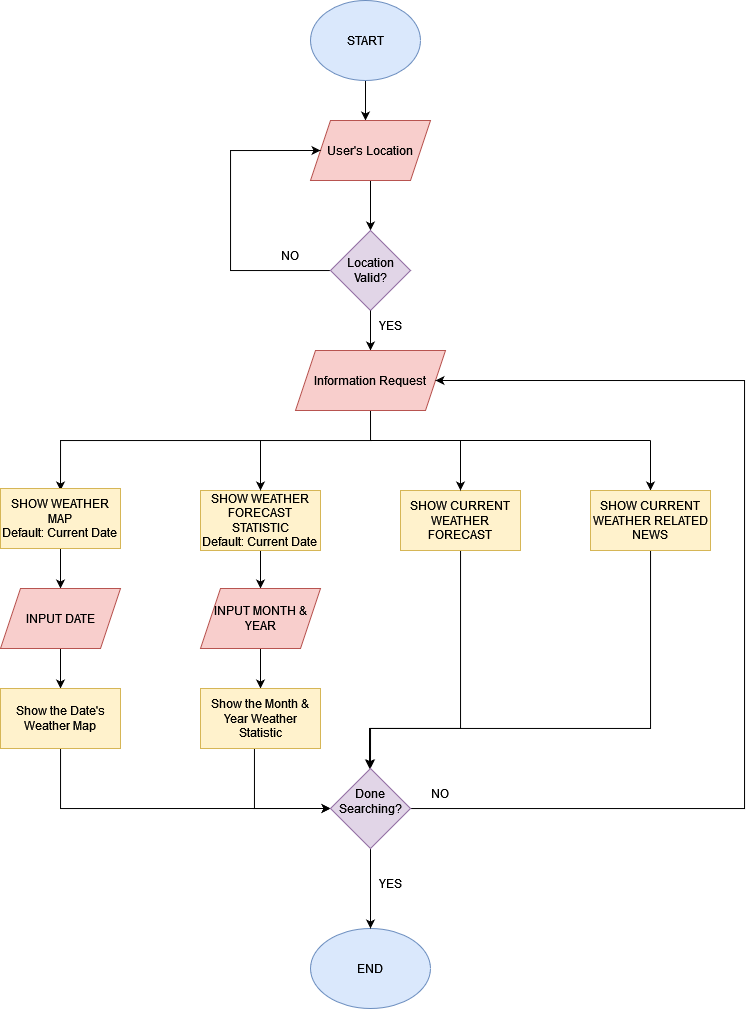

The diagram above was exported from draw.io. Its source (the exported page's mxGraphModel, read from the mxfile embedded in the PNG):
<mxGraphModel dx="1083" dy="985" grid="1" gridSize="10" guides="1" tooltips="1" connect="1" arrows="1" fold="1" page="1" pageScale="1" pageWidth="850" pageHeight="1100" math="0" shadow="0">
  <root>
    <mxCell id="0" />
    <mxCell id="1" parent="0" />
    <mxCell id="Q7M8RLxTLTbJ_ZjTcyBn-2" style="edgeStyle=orthogonalEdgeStyle;rounded=0;orthogonalLoop=1;jettySize=auto;html=1;" edge="1" parent="1" source="Q7M8RLxTLTbJ_ZjTcyBn-1">
      <mxGeometry relative="1" as="geometry">
        <mxPoint x="421" y="162" as="targetPoint" />
      </mxGeometry>
    </mxCell>
    <mxCell id="Q7M8RLxTLTbJ_ZjTcyBn-1" value="START" style="ellipse;whiteSpace=wrap;html=1;fillColor=#dae8fc;strokeColor=#6c8ebf;" vertex="1" parent="1">
      <mxGeometry x="366" y="42" width="110" height="80" as="geometry" />
    </mxCell>
    <mxCell id="Q7M8RLxTLTbJ_ZjTcyBn-4" style="edgeStyle=orthogonalEdgeStyle;rounded=0;orthogonalLoop=1;jettySize=auto;html=1;exitX=0.5;exitY=1;exitDx=0;exitDy=0;entryX=0.5;entryY=0;entryDx=0;entryDy=0;entryPerimeter=0;" edge="1" parent="1" source="Q7M8RLxTLTbJ_ZjTcyBn-3" target="Q7M8RLxTLTbJ_ZjTcyBn-5">
      <mxGeometry relative="1" as="geometry">
        <mxPoint x="426" y="262" as="targetPoint" />
      </mxGeometry>
    </mxCell>
    <mxCell id="Q7M8RLxTLTbJ_ZjTcyBn-3" value="User's Location" style="shape=parallelogram;perimeter=parallelogramPerimeter;whiteSpace=wrap;html=1;fixedSize=1;fillColor=#f8cecc;strokeColor=#b85450;" vertex="1" parent="1">
      <mxGeometry x="366" y="162" width="120" height="60" as="geometry" />
    </mxCell>
    <mxCell id="Q7M8RLxTLTbJ_ZjTcyBn-6" style="edgeStyle=orthogonalEdgeStyle;rounded=0;orthogonalLoop=1;jettySize=auto;html=1;entryX=0;entryY=0.5;entryDx=0;entryDy=0;" edge="1" parent="1" source="Q7M8RLxTLTbJ_ZjTcyBn-5" target="Q7M8RLxTLTbJ_ZjTcyBn-3">
      <mxGeometry relative="1" as="geometry">
        <mxPoint x="306" y="192" as="targetPoint" />
        <Array as="points">
          <mxPoint x="286" y="312" />
          <mxPoint x="286" y="192" />
        </Array>
      </mxGeometry>
    </mxCell>
    <mxCell id="Q7M8RLxTLTbJ_ZjTcyBn-8" style="edgeStyle=orthogonalEdgeStyle;rounded=0;orthogonalLoop=1;jettySize=auto;html=1;" edge="1" parent="1" source="Q7M8RLxTLTbJ_ZjTcyBn-5">
      <mxGeometry relative="1" as="geometry">
        <mxPoint x="426" y="402" as="targetPoint" />
      </mxGeometry>
    </mxCell>
    <mxCell id="Q7M8RLxTLTbJ_ZjTcyBn-5" value="Location Valid?" style="rhombus;whiteSpace=wrap;html=1;fillColor=#e1d5e7;strokeColor=#9673a6;" vertex="1" parent="1">
      <mxGeometry x="386" y="272" width="80" height="80" as="geometry" />
    </mxCell>
    <mxCell id="Q7M8RLxTLTbJ_ZjTcyBn-14" value="" style="edgeStyle=orthogonalEdgeStyle;rounded=0;orthogonalLoop=1;jettySize=auto;html=1;" edge="1" parent="1" source="Q7M8RLxTLTbJ_ZjTcyBn-5" target="Q7M8RLxTLTbJ_ZjTcyBn-9">
      <mxGeometry relative="1" as="geometry" />
    </mxCell>
    <mxCell id="Q7M8RLxTLTbJ_ZjTcyBn-7" value="NO" style="text;html=1;strokeColor=none;fillColor=none;align=center;verticalAlign=middle;whiteSpace=wrap;rounded=0;" vertex="1" parent="1">
      <mxGeometry x="316" y="282" width="60" height="30" as="geometry" />
    </mxCell>
    <mxCell id="Q7M8RLxTLTbJ_ZjTcyBn-10" style="edgeStyle=orthogonalEdgeStyle;rounded=0;orthogonalLoop=1;jettySize=auto;html=1;exitX=0.5;exitY=1;exitDx=0;exitDy=0;entryX=0.5;entryY=0;entryDx=0;entryDy=0;" edge="1" parent="1" source="Q7M8RLxTLTbJ_ZjTcyBn-9">
      <mxGeometry relative="1" as="geometry">
        <mxPoint x="116" y="532" as="targetPoint" />
        <Array as="points">
          <mxPoint x="426" y="482" />
          <mxPoint x="116" y="482" />
        </Array>
      </mxGeometry>
    </mxCell>
    <mxCell id="Q7M8RLxTLTbJ_ZjTcyBn-9" value="Information Request" style="shape=parallelogram;perimeter=parallelogramPerimeter;whiteSpace=wrap;html=1;fixedSize=1;fillColor=#f8cecc;strokeColor=#b85450;" vertex="1" parent="1">
      <mxGeometry x="351" y="392" width="150" height="60" as="geometry" />
    </mxCell>
    <mxCell id="Q7M8RLxTLTbJ_ZjTcyBn-11" value="" style="endArrow=none;html=1;rounded=0;" edge="1" parent="1">
      <mxGeometry width="50" height="50" relative="1" as="geometry">
        <mxPoint x="426" y="482" as="sourcePoint" />
        <mxPoint x="706" y="482" as="targetPoint" />
      </mxGeometry>
    </mxCell>
    <mxCell id="Q7M8RLxTLTbJ_ZjTcyBn-12" value="" style="endArrow=classic;html=1;rounded=0;entryX=0.5;entryY=0;entryDx=0;entryDy=0;" edge="1" parent="1">
      <mxGeometry width="50" height="50" relative="1" as="geometry">
        <mxPoint x="706" y="482" as="sourcePoint" />
        <mxPoint x="706" y="532" as="targetPoint" />
        <Array as="points" />
      </mxGeometry>
    </mxCell>
    <mxCell id="Q7M8RLxTLTbJ_ZjTcyBn-13" value="YES" style="text;html=1;strokeColor=none;fillColor=none;align=center;verticalAlign=middle;whiteSpace=wrap;rounded=0;" vertex="1" parent="1">
      <mxGeometry x="416" y="352" width="60" height="30" as="geometry" />
    </mxCell>
    <mxCell id="Q7M8RLxTLTbJ_ZjTcyBn-23" style="edgeStyle=orthogonalEdgeStyle;rounded=0;orthogonalLoop=1;jettySize=auto;html=1;entryX=0.5;entryY=0;entryDx=0;entryDy=0;" edge="1" parent="1" source="Q7M8RLxTLTbJ_ZjTcyBn-15" target="Q7M8RLxTLTbJ_ZjTcyBn-22">
      <mxGeometry relative="1" as="geometry" />
    </mxCell>
    <mxCell id="Q7M8RLxTLTbJ_ZjTcyBn-15" value="&lt;div&gt;SHOW WEATHER MAP&lt;/div&gt;&lt;div&gt;Default: Current Date&lt;br&gt;&lt;/div&gt;" style="rounded=0;whiteSpace=wrap;html=1;fillColor=#fff2cc;strokeColor=#d6b656;" vertex="1" parent="1">
      <mxGeometry x="56" y="530" width="120" height="60" as="geometry" />
    </mxCell>
    <mxCell id="Q7M8RLxTLTbJ_ZjTcyBn-27" style="edgeStyle=orthogonalEdgeStyle;rounded=0;orthogonalLoop=1;jettySize=auto;html=1;exitX=0.5;exitY=1;exitDx=0;exitDy=0;entryX=0.5;entryY=0;entryDx=0;entryDy=0;" edge="1" parent="1" source="Q7M8RLxTLTbJ_ZjTcyBn-16" target="Q7M8RLxTLTbJ_ZjTcyBn-26">
      <mxGeometry relative="1" as="geometry" />
    </mxCell>
    <mxCell id="Q7M8RLxTLTbJ_ZjTcyBn-16" value="&lt;div&gt;SHOW WEATHER FORECAST STATISTIC&lt;/div&gt;&lt;div&gt;Default: Current Date&lt;br&gt;&lt;/div&gt;" style="rounded=0;whiteSpace=wrap;html=1;fillColor=#fff2cc;strokeColor=#d6b656;" vertex="1" parent="1">
      <mxGeometry x="256" y="532" width="120" height="60" as="geometry" />
    </mxCell>
    <mxCell id="Q7M8RLxTLTbJ_ZjTcyBn-35" style="edgeStyle=orthogonalEdgeStyle;rounded=0;orthogonalLoop=1;jettySize=auto;html=1;entryX=0.5;entryY=0;entryDx=0;entryDy=0;" edge="1" parent="1" source="Q7M8RLxTLTbJ_ZjTcyBn-17" target="Q7M8RLxTLTbJ_ZjTcyBn-32">
      <mxGeometry relative="1" as="geometry">
        <mxPoint x="470" y="850.0000000000002" as="targetPoint" />
        <Array as="points">
          <mxPoint x="516" y="770" />
          <mxPoint x="426" y="770" />
        </Array>
      </mxGeometry>
    </mxCell>
    <mxCell id="Q7M8RLxTLTbJ_ZjTcyBn-17" value="SHOW CURRENT WEATHER FORECAST" style="rounded=0;whiteSpace=wrap;html=1;fillColor=#fff2cc;strokeColor=#d6b656;" vertex="1" parent="1">
      <mxGeometry x="456" y="532" width="120" height="60" as="geometry" />
    </mxCell>
    <mxCell id="Q7M8RLxTLTbJ_ZjTcyBn-36" style="edgeStyle=orthogonalEdgeStyle;rounded=0;orthogonalLoop=1;jettySize=auto;html=1;entryX=0.5;entryY=0;entryDx=0;entryDy=0;" edge="1" parent="1" source="Q7M8RLxTLTbJ_ZjTcyBn-18" target="Q7M8RLxTLTbJ_ZjTcyBn-32">
      <mxGeometry relative="1" as="geometry">
        <mxPoint x="706" y="850.0000000000002" as="targetPoint" />
        <Array as="points">
          <mxPoint x="706" y="770" />
          <mxPoint x="425" y="770" />
          <mxPoint x="425" y="810" />
        </Array>
      </mxGeometry>
    </mxCell>
    <mxCell id="Q7M8RLxTLTbJ_ZjTcyBn-18" value="SHOW CURRENT WEATHER RELATED NEWS" style="rounded=0;whiteSpace=wrap;html=1;fillColor=#fff2cc;strokeColor=#d6b656;" vertex="1" parent="1">
      <mxGeometry x="646" y="532" width="120" height="60" as="geometry" />
    </mxCell>
    <mxCell id="Q7M8RLxTLTbJ_ZjTcyBn-19" value="" style="endArrow=classic;html=1;rounded=0;entryX=0.5;entryY=0;entryDx=0;entryDy=0;" edge="1" parent="1" target="Q7M8RLxTLTbJ_ZjTcyBn-16">
      <mxGeometry width="50" height="50" relative="1" as="geometry">
        <mxPoint x="316" y="482" as="sourcePoint" />
        <mxPoint x="316" y="412" as="targetPoint" />
      </mxGeometry>
    </mxCell>
    <mxCell id="Q7M8RLxTLTbJ_ZjTcyBn-20" value="" style="endArrow=classic;html=1;rounded=0;entryX=0.5;entryY=0;entryDx=0;entryDy=0;" edge="1" parent="1" target="Q7M8RLxTLTbJ_ZjTcyBn-17">
      <mxGeometry width="50" height="50" relative="1" as="geometry">
        <mxPoint x="516" y="482" as="sourcePoint" />
        <mxPoint x="576" y="422" as="targetPoint" />
      </mxGeometry>
    </mxCell>
    <mxCell id="Q7M8RLxTLTbJ_ZjTcyBn-21" value="END" style="ellipse;whiteSpace=wrap;html=1;fillColor=#dae8fc;strokeColor=#6c8ebf;" vertex="1" parent="1">
      <mxGeometry x="366" y="970" width="120" height="80" as="geometry" />
    </mxCell>
    <mxCell id="Q7M8RLxTLTbJ_ZjTcyBn-25" value="" style="edgeStyle=orthogonalEdgeStyle;rounded=0;orthogonalLoop=1;jettySize=auto;html=1;" edge="1" parent="1" source="Q7M8RLxTLTbJ_ZjTcyBn-22" target="Q7M8RLxTLTbJ_ZjTcyBn-24">
      <mxGeometry relative="1" as="geometry" />
    </mxCell>
    <mxCell id="Q7M8RLxTLTbJ_ZjTcyBn-22" value="INPUT DATE" style="shape=parallelogram;perimeter=parallelogramPerimeter;whiteSpace=wrap;html=1;fixedSize=1;fillColor=#f8cecc;strokeColor=#b85450;" vertex="1" parent="1">
      <mxGeometry x="56" y="630" width="120" height="60" as="geometry" />
    </mxCell>
    <mxCell id="Q7M8RLxTLTbJ_ZjTcyBn-34" style="edgeStyle=orthogonalEdgeStyle;rounded=0;orthogonalLoop=1;jettySize=auto;html=1;entryX=0;entryY=0.5;entryDx=0;entryDy=0;" edge="1" parent="1" source="Q7M8RLxTLTbJ_ZjTcyBn-24" target="Q7M8RLxTLTbJ_ZjTcyBn-32">
      <mxGeometry relative="1" as="geometry">
        <Array as="points">
          <mxPoint x="116" y="850" />
        </Array>
      </mxGeometry>
    </mxCell>
    <mxCell id="Q7M8RLxTLTbJ_ZjTcyBn-24" value="Show the Date's Weather Map" style="whiteSpace=wrap;html=1;fillColor=#fff2cc;strokeColor=#d6b656;" vertex="1" parent="1">
      <mxGeometry x="56" y="730" width="120" height="60" as="geometry" />
    </mxCell>
    <mxCell id="Q7M8RLxTLTbJ_ZjTcyBn-30" value="" style="edgeStyle=orthogonalEdgeStyle;rounded=0;orthogonalLoop=1;jettySize=auto;html=1;" edge="1" parent="1" source="Q7M8RLxTLTbJ_ZjTcyBn-26" target="Q7M8RLxTLTbJ_ZjTcyBn-29">
      <mxGeometry relative="1" as="geometry" />
    </mxCell>
    <mxCell id="Q7M8RLxTLTbJ_ZjTcyBn-26" value="INPUT MONTH &amp;amp; YEAR" style="shape=parallelogram;perimeter=parallelogramPerimeter;whiteSpace=wrap;html=1;fixedSize=1;fillColor=#f8cecc;strokeColor=#b85450;" vertex="1" parent="1">
      <mxGeometry x="256" y="630" width="120" height="60" as="geometry" />
    </mxCell>
    <mxCell id="Q7M8RLxTLTbJ_ZjTcyBn-33" style="edgeStyle=orthogonalEdgeStyle;rounded=0;orthogonalLoop=1;jettySize=auto;html=1;entryX=0;entryY=0.5;entryDx=0;entryDy=0;" edge="1" parent="1" source="Q7M8RLxTLTbJ_ZjTcyBn-29" target="Q7M8RLxTLTbJ_ZjTcyBn-32">
      <mxGeometry relative="1" as="geometry">
        <Array as="points">
          <mxPoint x="310" y="850" />
        </Array>
      </mxGeometry>
    </mxCell>
    <mxCell id="Q7M8RLxTLTbJ_ZjTcyBn-29" value="Show the Month &amp;amp; Year Weather Statistic" style="whiteSpace=wrap;html=1;fillColor=#fff2cc;strokeColor=#d6b656;" vertex="1" parent="1">
      <mxGeometry x="256" y="730" width="120" height="60" as="geometry" />
    </mxCell>
    <mxCell id="Q7M8RLxTLTbJ_ZjTcyBn-37" style="edgeStyle=orthogonalEdgeStyle;rounded=0;orthogonalLoop=1;jettySize=auto;html=1;entryX=0.5;entryY=0;entryDx=0;entryDy=0;" edge="1" parent="1" source="Q7M8RLxTLTbJ_ZjTcyBn-32" target="Q7M8RLxTLTbJ_ZjTcyBn-21">
      <mxGeometry relative="1" as="geometry" />
    </mxCell>
    <mxCell id="Q7M8RLxTLTbJ_ZjTcyBn-39" style="edgeStyle=orthogonalEdgeStyle;rounded=0;orthogonalLoop=1;jettySize=auto;html=1;entryX=1;entryY=0.5;entryDx=0;entryDy=0;" edge="1" parent="1" source="Q7M8RLxTLTbJ_ZjTcyBn-32" target="Q7M8RLxTLTbJ_ZjTcyBn-9">
      <mxGeometry relative="1" as="geometry">
        <Array as="points">
          <mxPoint x="800" y="850" />
          <mxPoint x="800" y="422" />
        </Array>
      </mxGeometry>
    </mxCell>
    <mxCell id="Q7M8RLxTLTbJ_ZjTcyBn-32" value="&lt;div&gt;Done Searching?&lt;/div&gt;&lt;div&gt;&lt;br&gt;&lt;/div&gt;" style="rhombus;whiteSpace=wrap;html=1;fillColor=#e1d5e7;strokeColor=#9673a6;" vertex="1" parent="1">
      <mxGeometry x="386" y="810" width="80" height="80" as="geometry" />
    </mxCell>
    <mxCell id="Q7M8RLxTLTbJ_ZjTcyBn-40" value="YES" style="text;html=1;strokeColor=none;fillColor=none;align=center;verticalAlign=middle;whiteSpace=wrap;rounded=0;" vertex="1" parent="1">
      <mxGeometry x="416" y="910" width="60" height="30" as="geometry" />
    </mxCell>
    <mxCell id="Q7M8RLxTLTbJ_ZjTcyBn-41" value="NO" style="text;html=1;strokeColor=none;fillColor=none;align=center;verticalAlign=middle;whiteSpace=wrap;rounded=0;" vertex="1" parent="1">
      <mxGeometry x="466" y="820" width="60" height="30" as="geometry" />
    </mxCell>
  </root>
</mxGraphModel>